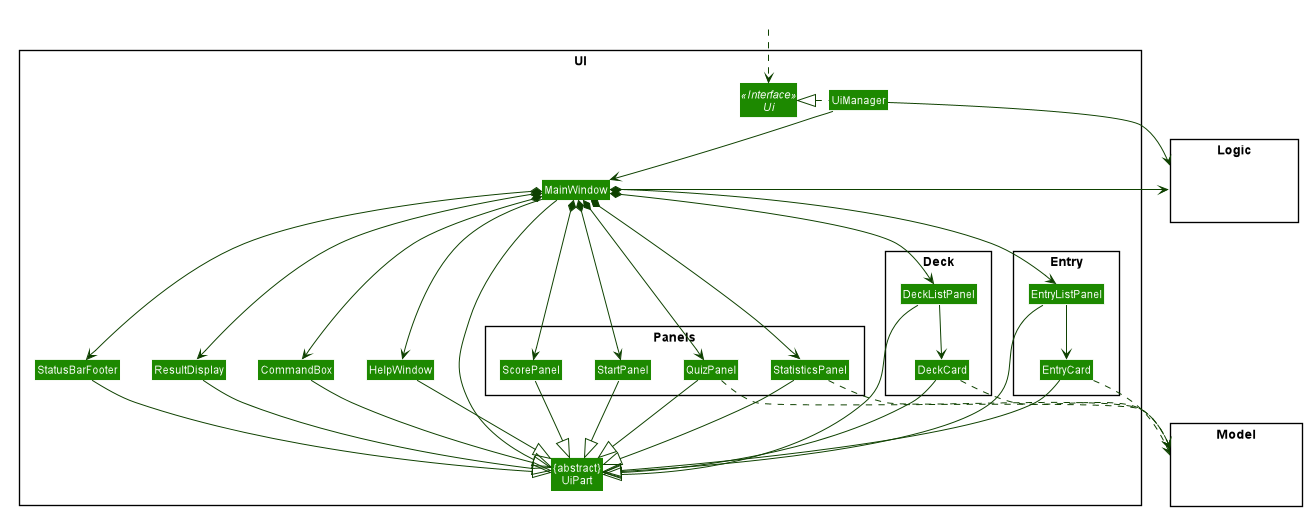

The diagram above was rendered by PlantUML. Its source (embedded in the PNG):
@startuml








skinparam BackgroundColor #FFFFFFF

skinparam Shadowing false

skinparam Class {
    FontColor #FFFFFF
    BorderThickness 1
    BorderColor #FFFFFF
    StereotypeFontColor #FFFFFF
    FontName Arial
}

skinparam Actor {
    BorderColor #000000
    Color #000000
    FontName Arial
}

skinparam Sequence {
    MessageAlign center
    BoxFontSize 15
    BoxPadding 0
    BoxFontColor #FFFFFF
    FontName Arial
}

skinparam Participant {
    FontColor #FFFFFFF
    Padding 20
}

skinparam MinClassWidth 50
skinparam ParticipantPadding 10
skinparam Shadowing false
skinparam DefaultTextAlignment center
skinparam packageStyle Rectangle

hide footbox
hide members
hide circle
skinparam arrowThickness 1.1
skinparam arrowColor #0E4100
skinparam classBackgroundColor #1D8900

package UI <<Rectangle>>{
Interface Ui <<Interface>>
Class "{abstract}\nUiPart" as UiPart
Class UiManager
Class MainWindow
Class HelpWindow
Class ResultDisplay
Class StatusBarFooter
Class CommandBox
package Deck {
Class DeckListPanel
Class DeckCard
}
package Entry {
Class EntryListPanel
Class EntryCard
}
package Panels {
Class QuizPanel
Class ScorePanel
Class StartPanel
Class StatisticsPanel
}
}

package Model <<Rectangle>> {
Class HiddenModel #FFFFFF
}

package Logic <<Rectangle>> {
Class HiddenLogic #FFFFFF
}

Class HiddenOutside #FFFFFF
HiddenOutside ..> Ui

UiManager .left.|> Ui
UiManager -down-> MainWindow
MainWindow --> HelpWindow
MainWindow *-down-> CommandBox
MainWindow *-down-> ResultDisplay
MainWindow *-down-> DeckListPanel
MainWindow *-down-> EntryListPanel
MainWindow *-down-> StatusBarFooter
MainWindow *-down--> QuizPanel
MainWindow *-down-> ScorePanel
MainWindow *-down-> StartPanel
MainWindow *-down-> StatisticsPanel

DeckListPanel --> DeckCard
EntryListPanel --> EntryCard

MainWindow -|> UiPart


QuizPanel --|> UiPart
StartPanel --|> UiPart
ScorePanel --|> UiPart
StatisticsPanel --|> UiPart
ResultDisplay --|> UiPart
CommandBox --|> UiPart
DeckListPanel --|> UiPart
DeckCard --|> UiPart
EntryListPanel --|> UiPart
EntryCard --|> UiPart
StatusBarFooter --|> UiPart
HelpWindow -down-|> UiPart

DeckCard ..> Model
EntryCard ..> Model
QuizPanel ..> Model
StatisticsPanel ..> Model

UiManager -right-> Logic
MainWindow -left-> Logic

HelpWindow -[hidden]left- CommandBox
CommandBox -[hidden]left- ResultDisplay
ResultDisplay -[hidden]left- StatusBarFooter

MainWindow -[hidden]-|> UiPart
@enduml